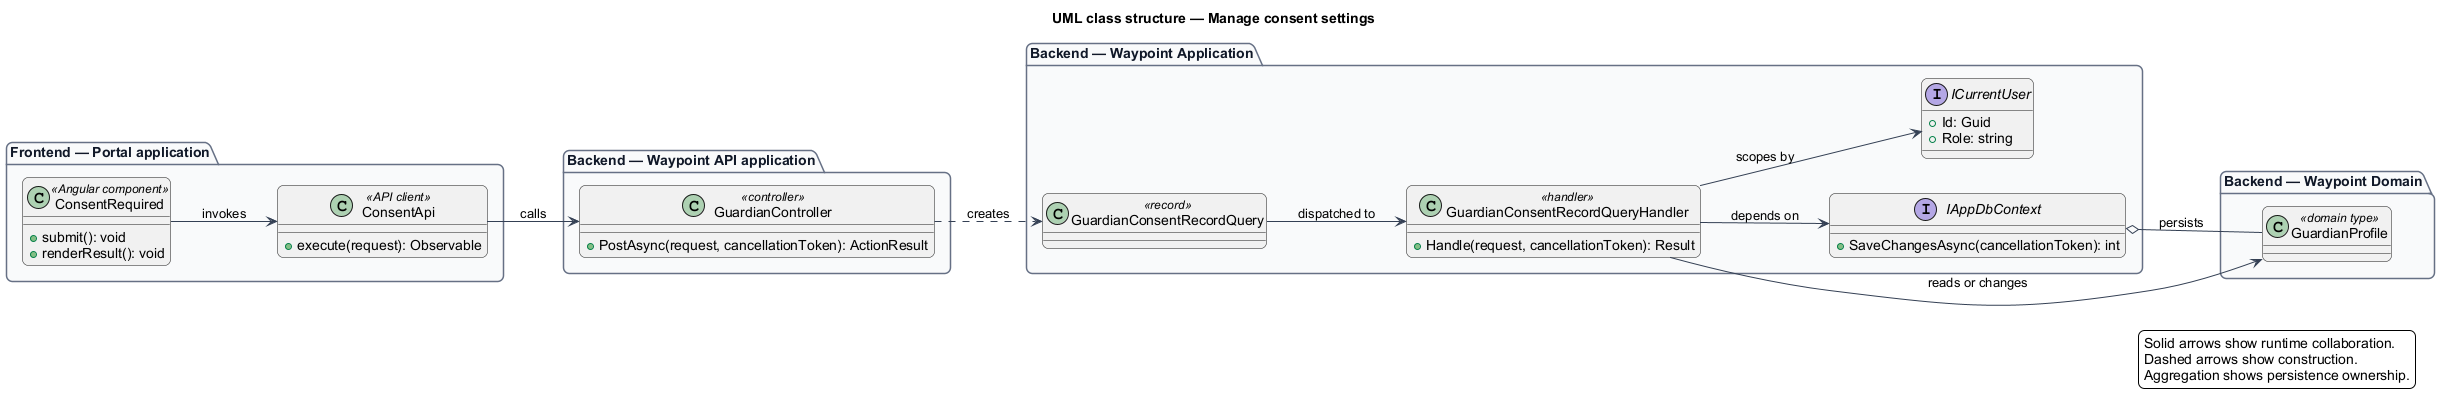

The diagram above was rendered by PlantUML. Its source (embedded in the PNG):
@startuml
left to right direction
title UML class structure — Manage consent settings
skinparam backgroundColor #FFFFFF
skinparam shadowing false
skinparam roundcorner 12
skinparam defaultFontName Arial
skinparam ArrowColor #344054
skinparam rectangle {
  BorderColor #344054
  FontColor #101828
}
skinparam package {
  BorderColor #667085
  FontColor #101828
  BackgroundColor #F9FAFB
}
package "Frontend — Portal application" {
  class "ConsentRequired" as page_ConsentRequired <<Angular component>> {
    +submit(): void
    +renderResult(): void
  }
  class "ConsentApi" as client_ConsentApi <<API client>> {
    +execute(request): Observable
  }
}
package "Backend — Waypoint API application" {
  class "GuardianController" as controller_GuardianController <<controller>> {
    +PostAsync(request, cancellationToken): ActionResult
  }
}
package "Backend — Waypoint Application" {
  class "GuardianConsentRecordQuery" as request_GuardianConsentRecordQuery <<record>>
  class "GuardianConsentRecordQueryHandler" as handler_GuardianConsentRecordQueryHandler <<handler>> {
    +Handle(request, cancellationToken): Result
  }
  interface IAppDbContext {
    +SaveChangesAsync(cancellationToken): int
  }
  interface ICurrentUser {
    +Id: Guid
    +Role: string
  }
}
package "Backend — Waypoint Domain" {
  class "GuardianProfile" as entity_GuardianProfile <<domain type>>
}
page_ConsentRequired --> client_ConsentApi : invokes
client_ConsentApi --> controller_GuardianController : calls
controller_GuardianController ..> request_GuardianConsentRecordQuery : creates
request_GuardianConsentRecordQuery --> handler_GuardianConsentRecordQueryHandler : dispatched to
handler_GuardianConsentRecordQueryHandler --> IAppDbContext : depends on
handler_GuardianConsentRecordQueryHandler --> ICurrentUser : scopes by
handler_GuardianConsentRecordQueryHandler --> entity_GuardianProfile : reads or changes
IAppDbContext o-- entity_GuardianProfile : persists
legend right
  Solid arrows show runtime collaboration.
  Dashed arrows show construction.
  Aggregation shows persistence ownership.
endlegend
@enduml